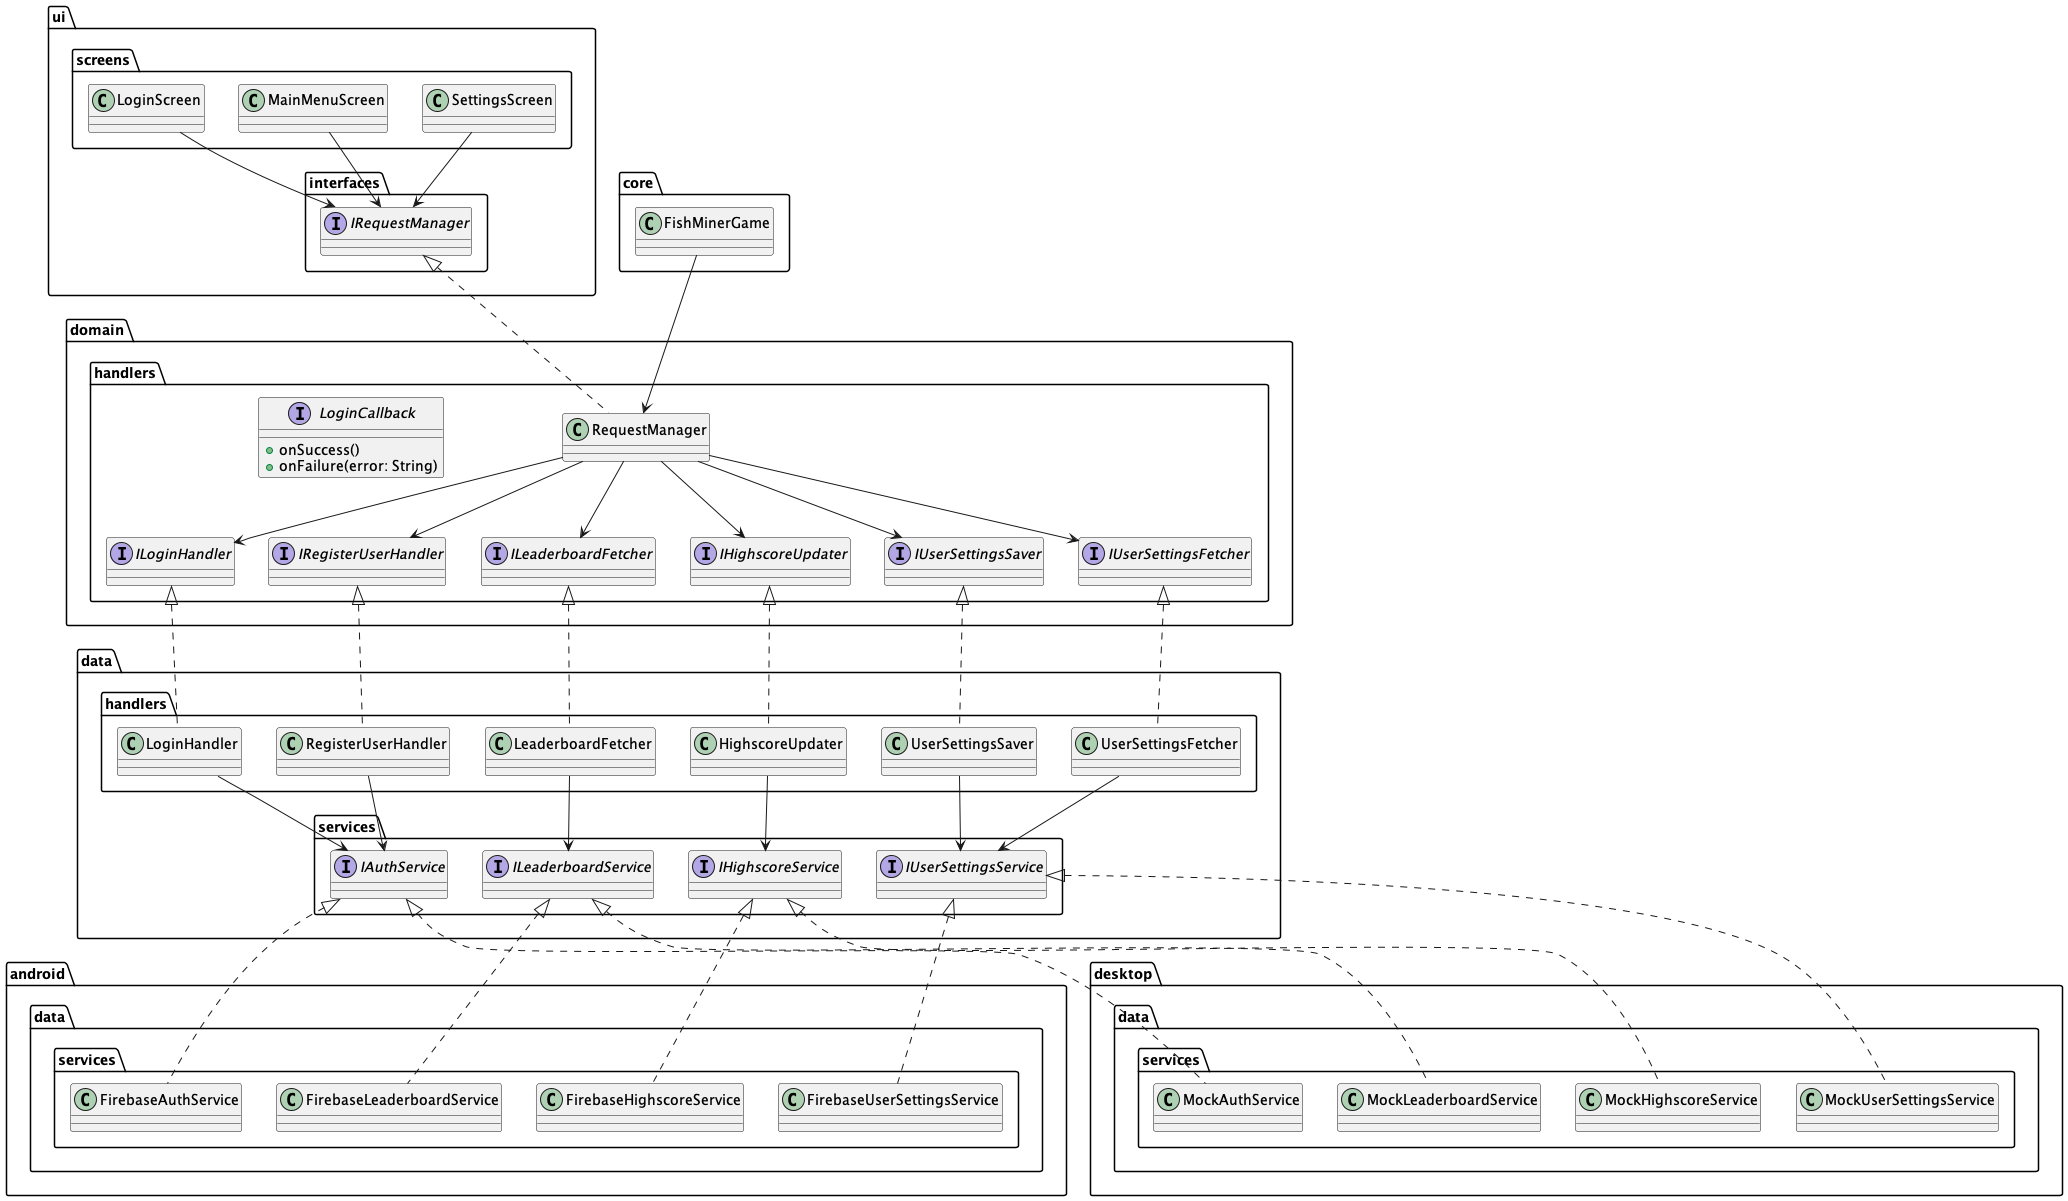

The diagram above was rendered by PlantUML. Its source (embedded in the PNG):
@startuml FullClassDiagramWithRequestManager

' UI Layer
package "ui.screens" {
    class LoginScreen
    class MainMenuScreen
    class SettingsScreen
}

package "ui.interfaces" {
    interface IRequestManager
}

' Domain Layer
package "domain.handlers" {
    interface ILoginHandler
    interface IRegisterUserHandler
    interface ILeaderboardFetcher
    interface IHighscoreUpdater
    interface IUserSettingsSaver
    interface IUserSettingsFetcher

    interface LoginCallback {
        +onSuccess()
        +onFailure(error: String)
    }

    class RequestManager
}

' Data Layer
package "data.handlers" {
    class LoginHandler
    class RegisterUserHandler
    class LeaderboardFetcher
    class HighscoreUpdater
    class UserSettingsSaver
    class UserSettingsFetcher
}

' Data Source Layer (Interfaces)
package "data.services" {
    interface IAuthService
    interface ILeaderboardService
    interface IHighscoreService
    interface IUserSettingsService
}

' Android Platform-Specific Services
package "android.data.services" {
    class FirebaseAuthService
    class FirebaseLeaderboardService
    class FirebaseHighscoreService
    class FirebaseUserSettingsService
}

' Desktop Platform-Specific Services
package "desktop.data.services" {
    class MockAuthService
    class MockLeaderboardService
    class MockHighscoreService
    class MockUserSettingsService
}

' Game Entry Point
package "core" {
    class FishMinerGame
}

' UI -> Domain (via IRequestManager)
LoginScreen --> IRequestManager
MainMenuScreen --> IRequestManager
SettingsScreen --> IRequestManager

' IRequestManager implemented by RequestManager
IRequestManager <|.. RequestManager

' RequestManager uses all domain handlers
RequestManager --> ILoginHandler
RequestManager --> IRegisterUserHandler
RequestManager --> ILeaderboardFetcher
RequestManager --> IHighscoreUpdater
RequestManager --> IUserSettingsSaver
RequestManager --> IUserSettingsFetcher

' Domain to Data
ILoginHandler <|.. LoginHandler
IRegisterUserHandler <|.. RegisterUserHandler
ILeaderboardFetcher <|.. LeaderboardFetcher
IHighscoreUpdater <|.. HighscoreUpdater
IUserSettingsSaver <|.. UserSettingsSaver
IUserSettingsFetcher <|.. UserSettingsFetcher

' Data to Service Interfaces
LoginHandler --> IAuthService
RegisterUserHandler --> IAuthService
LeaderboardFetcher --> ILeaderboardService
HighscoreUpdater --> IHighscoreService
UserSettingsSaver --> IUserSettingsService
UserSettingsFetcher --> IUserSettingsService

' Service Interfaces to Android Implementations
IAuthService <|.. FirebaseAuthService
ILeaderboardService <|.. FirebaseLeaderboardService
IHighscoreService <|.. FirebaseHighscoreService
IUserSettingsService <|.. FirebaseUserSettingsService

' Service Interfaces to Desktop Implementations
IAuthService <|.. MockAuthService
ILeaderboardService <|.. MockLeaderboardService
IHighscoreService <|.. MockHighscoreService
IUserSettingsService <|.. MockUserSettingsService

' Game entry uses RequestManager (only)
FishMinerGame --> RequestManager

@enduml